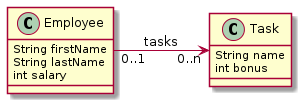

The diagram above was rendered by PlantUML. Its source (embedded in the PNG):
@startuml
left to right direction
class Employee{
    String firstName
    String lastName
    int salary
}
class Task{
    String name
    int bonus
}

Employee "0..1"-->"0..n" Task : tasks
@enduml